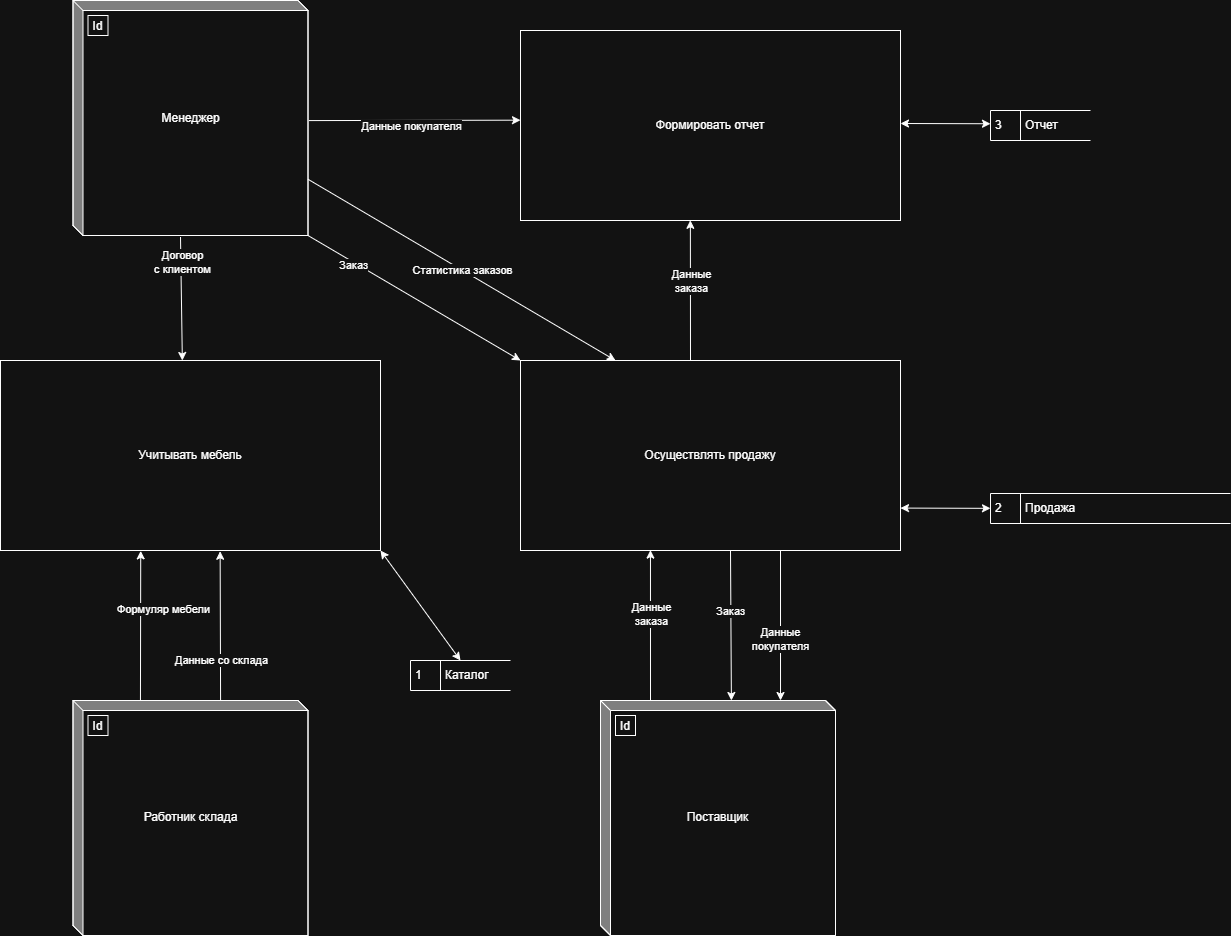

The diagram above was exported from draw.io. Its source (the exported page's mxGraphModel, read from the mxfile embedded in the PNG):
<mxGraphModel dx="1737" dy="937" grid="1" gridSize="10" guides="1" tooltips="1" connect="1" arrows="1" fold="1" page="1" pageScale="1" pageWidth="827" pageHeight="1169" math="0" shadow="0">
  <root>
    <mxCell id="0" />
    <mxCell id="1" parent="0" />
    <mxCell id="P_u5E4AfoL6q_LBC1WHC-1" value="Учитывать мебель" style="html=1;dashed=0;whiteSpace=wrap;" parent="1" vertex="1">
      <mxGeometry x="390" y="477" width="380" height="190" as="geometry" />
    </mxCell>
    <mxCell id="P_u5E4AfoL6q_LBC1WHC-2" value="Работник склада" style="html=1;dashed=0;whiteSpace=wrap;shape=mxgraph.dfd.externalEntity" parent="1" vertex="1">
      <mxGeometry x="462.5" y="817" width="235" height="235" as="geometry" />
    </mxCell>
    <mxCell id="P_u5E4AfoL6q_LBC1WHC-3" value="Id" style="autosize=1;part=1;resizable=0;strokeColor=inherit;fillColor=inherit;gradientColor=inherit;" parent="P_u5E4AfoL6q_LBC1WHC-2" vertex="1">
      <mxGeometry width="20" height="20" relative="1" as="geometry">
        <mxPoint x="15" y="15" as="offset" />
      </mxGeometry>
    </mxCell>
    <mxCell id="P_u5E4AfoL6q_LBC1WHC-4" value="Поставщик" style="html=1;dashed=0;whiteSpace=wrap;shape=mxgraph.dfd.externalEntity" parent="1" vertex="1">
      <mxGeometry x="990" y="817" width="235" height="235" as="geometry" />
    </mxCell>
    <mxCell id="P_u5E4AfoL6q_LBC1WHC-5" value="Id" style="autosize=1;part=1;resizable=0;strokeColor=inherit;fillColor=inherit;gradientColor=inherit;" parent="P_u5E4AfoL6q_LBC1WHC-4" vertex="1">
      <mxGeometry width="20" height="20" relative="1" as="geometry">
        <mxPoint x="15" y="15" as="offset" />
      </mxGeometry>
    </mxCell>
    <mxCell id="P_u5E4AfoL6q_LBC1WHC-6" value="Менеджер" style="html=1;dashed=0;whiteSpace=wrap;shape=mxgraph.dfd.externalEntity" parent="1" vertex="1">
      <mxGeometry x="462.5" y="117" width="235" height="235" as="geometry" />
    </mxCell>
    <mxCell id="P_u5E4AfoL6q_LBC1WHC-7" value="Id" style="autosize=1;part=1;resizable=0;strokeColor=inherit;fillColor=inherit;gradientColor=inherit;" parent="P_u5E4AfoL6q_LBC1WHC-6" vertex="1">
      <mxGeometry width="20" height="20" relative="1" as="geometry">
        <mxPoint x="15" y="15" as="offset" />
      </mxGeometry>
    </mxCell>
    <mxCell id="P_u5E4AfoL6q_LBC1WHC-8" value="" style="endArrow=classic;html=1;rounded=0;entryX=0;entryY=0.472;entryDx=0;entryDy=0;exitX=1.004;exitY=0.511;exitDx=0;exitDy=0;exitPerimeter=0;entryPerimeter=0;" parent="1" source="P_u5E4AfoL6q_LBC1WHC-6" target="P_u5E4AfoL6q_LBC1WHC-33" edge="1">
      <mxGeometry width="50" height="50" relative="1" as="geometry">
        <mxPoint x="964.3899999999998" y="308.03" as="sourcePoint" />
        <mxPoint x="735.6200000000002" y="306.9999999999998" as="targetPoint" />
      </mxGeometry>
    </mxCell>
    <mxCell id="P_u5E4AfoL6q_LBC1WHC-9" value="Данные покупателя" style="edgeLabel;html=1;align=center;verticalAlign=middle;resizable=0;points=[];" parent="P_u5E4AfoL6q_LBC1WHC-8" vertex="1" connectable="0">
      <mxGeometry x="0.2935" y="-1" relative="1" as="geometry">
        <mxPoint x="-35" y="4" as="offset" />
      </mxGeometry>
    </mxCell>
    <mxCell id="P_u5E4AfoL6q_LBC1WHC-10" value="" style="endArrow=classic;html=1;rounded=0;entryX=0.578;entryY=1.004;entryDx=0;entryDy=0;exitX=0.628;exitY=0;exitDx=0;exitDy=0;exitPerimeter=0;entryPerimeter=0;" parent="1" source="P_u5E4AfoL6q_LBC1WHC-2" target="P_u5E4AfoL6q_LBC1WHC-1" edge="1">
      <mxGeometry width="50" height="50" relative="1" as="geometry">
        <mxPoint x="570" y="787.25" as="sourcePoint" />
        <mxPoint x="754.6199999999999" y="787" as="targetPoint" />
      </mxGeometry>
    </mxCell>
    <mxCell id="P_u5E4AfoL6q_LBC1WHC-11" value="Данные со склада" style="edgeLabel;html=1;align=center;verticalAlign=middle;resizable=0;points=[];" parent="P_u5E4AfoL6q_LBC1WHC-10" vertex="1" connectable="0">
      <mxGeometry x="-0.0024" relative="1" as="geometry">
        <mxPoint y="34" as="offset" />
      </mxGeometry>
    </mxCell>
    <mxCell id="P_u5E4AfoL6q_LBC1WHC-16" value="" style="endArrow=classic;html=1;rounded=0;entryX=0.37;entryY=-0.008;entryDx=0;entryDy=0;exitX=0;exitY=0;exitDx=66.25;exitDy=235;exitPerimeter=0;entryPerimeter=0;" parent="1" edge="1">
      <mxGeometry width="50" height="50" relative="1" as="geometry">
        <mxPoint x="570" y="353.52" as="sourcePoint" />
        <mxPoint x="571.8499999999999" y="477" as="targetPoint" />
      </mxGeometry>
    </mxCell>
    <mxCell id="P_u5E4AfoL6q_LBC1WHC-17" value="Договор&lt;div&gt;с клиентом&lt;/div&gt;" style="edgeLabel;html=1;align=center;verticalAlign=middle;resizable=0;points=[];" parent="P_u5E4AfoL6q_LBC1WHC-16" vertex="1" connectable="0">
      <mxGeometry x="0.2935" y="-1" relative="1" as="geometry">
        <mxPoint x="1" y="-55" as="offset" />
      </mxGeometry>
    </mxCell>
    <mxCell id="P_u5E4AfoL6q_LBC1WHC-18" value="" style="endArrow=classic;html=1;rounded=0;entryX=0.25;entryY=0;entryDx=0;entryDy=0;exitX=0;exitY=0;exitDx=235.00000000000003;exitDy=178.75000000000003;exitPerimeter=0;" parent="1" source="P_u5E4AfoL6q_LBC1WHC-6" target="P_u5E4AfoL6q_LBC1WHC-32" edge="1">
      <mxGeometry width="50" height="50" relative="1" as="geometry">
        <mxPoint x="740" y="267.03" as="sourcePoint" />
        <mxPoint x="970" y="266.9950000000001" as="targetPoint" />
      </mxGeometry>
    </mxCell>
    <mxCell id="P_u5E4AfoL6q_LBC1WHC-19" value="Статистика заказов" style="edgeLabel;html=1;align=center;verticalAlign=middle;resizable=0;points=[];" parent="P_u5E4AfoL6q_LBC1WHC-18" vertex="1" connectable="0">
      <mxGeometry x="-0.0024" relative="1" as="geometry">
        <mxPoint as="offset" />
      </mxGeometry>
    </mxCell>
    <mxCell id="P_u5E4AfoL6q_LBC1WHC-20" value="" style="endArrow=classic;html=1;rounded=0;entryX=0.557;entryY=0;entryDx=0;entryDy=0;entryPerimeter=0;exitX=0.5;exitY=1;exitDx=0;exitDy=0;" parent="1" target="P_u5E4AfoL6q_LBC1WHC-4" edge="1">
      <mxGeometry width="50" height="50" relative="1" as="geometry">
        <mxPoint x="1120" y="667" as="sourcePoint" />
        <mxPoint x="1120.92" y="797" as="targetPoint" />
      </mxGeometry>
    </mxCell>
    <mxCell id="P_u5E4AfoL6q_LBC1WHC-21" value="Заказ" style="edgeLabel;html=1;align=center;verticalAlign=middle;resizable=0;points=[];" parent="P_u5E4AfoL6q_LBC1WHC-20" vertex="1" connectable="0">
      <mxGeometry x="-0.2098" y="-1" relative="1" as="geometry">
        <mxPoint as="offset" />
      </mxGeometry>
    </mxCell>
    <mxCell id="P_u5E4AfoL6q_LBC1WHC-22" value="" style="endArrow=classic;html=1;rounded=0;entryX=0.766;entryY=0;entryDx=0;entryDy=0;entryPerimeter=0;exitX=0.5;exitY=1;exitDx=0;exitDy=0;" parent="1" target="P_u5E4AfoL6q_LBC1WHC-4" edge="1">
      <mxGeometry width="50" height="50" relative="1" as="geometry">
        <mxPoint x="1170" y="667" as="sourcePoint" />
        <mxPoint x="1171" y="797" as="targetPoint" />
      </mxGeometry>
    </mxCell>
    <mxCell id="P_u5E4AfoL6q_LBC1WHC-23" value="Данные&lt;div&gt;покупателя&lt;/div&gt;" style="edgeLabel;html=1;align=center;verticalAlign=middle;resizable=0;points=[];" parent="P_u5E4AfoL6q_LBC1WHC-22" vertex="1" connectable="0">
      <mxGeometry x="-0.2098" y="-1" relative="1" as="geometry">
        <mxPoint y="28" as="offset" />
      </mxGeometry>
    </mxCell>
    <mxCell id="P_u5E4AfoL6q_LBC1WHC-24" value="" style="endArrow=classic;html=1;rounded=0;exitX=0.287;exitY=0;exitDx=0;exitDy=0;exitPerimeter=0;entryX=0.369;entryY=1.002;entryDx=0;entryDy=0;entryPerimeter=0;" parent="1" source="P_u5E4AfoL6q_LBC1WHC-2" target="P_u5E4AfoL6q_LBC1WHC-1" edge="1">
      <mxGeometry width="50" height="50" relative="1" as="geometry">
        <mxPoint x="944.7099999999998" y="776.6599999999999" as="sourcePoint" />
        <mxPoint x="531" y="670" as="targetPoint" />
      </mxGeometry>
    </mxCell>
    <mxCell id="P_u5E4AfoL6q_LBC1WHC-25" value="Формуляр мебели" style="edgeLabel;html=1;align=center;verticalAlign=middle;resizable=0;points=[];" parent="P_u5E4AfoL6q_LBC1WHC-24" vertex="1" connectable="0">
      <mxGeometry x="0.2274" y="2" relative="1" as="geometry">
        <mxPoint x="24" as="offset" />
      </mxGeometry>
    </mxCell>
    <mxCell id="P_u5E4AfoL6q_LBC1WHC-28" value="" style="endArrow=classic;html=1;rounded=0;entryX=0.342;entryY=0.998;entryDx=0;entryDy=0;entryPerimeter=0;exitX=0.213;exitY=-0.009;exitDx=0;exitDy=0;exitPerimeter=0;" parent="1" target="P_u5E4AfoL6q_LBC1WHC-32" edge="1">
      <mxGeometry width="50" height="50" relative="1" as="geometry">
        <mxPoint x="1039.9950000000003" y="817.0049999999998" as="sourcePoint" />
        <mxPoint x="1040.6600000000003" y="689.12" as="targetPoint" />
      </mxGeometry>
    </mxCell>
    <mxCell id="P_u5E4AfoL6q_LBC1WHC-29" value="Данные&lt;div&gt;заказа&lt;/div&gt;" style="edgeLabel;html=1;align=center;verticalAlign=middle;resizable=0;points=[];" parent="P_u5E4AfoL6q_LBC1WHC-28" vertex="1" connectable="0">
      <mxGeometry x="0.145" relative="1" as="geometry">
        <mxPoint as="offset" />
      </mxGeometry>
    </mxCell>
    <mxCell id="P_u5E4AfoL6q_LBC1WHC-32" value="Осуществлять продажу" style="html=1;dashed=0;whiteSpace=wrap;" parent="1" vertex="1">
      <mxGeometry x="910" y="477" width="380" height="190" as="geometry" />
    </mxCell>
    <mxCell id="P_u5E4AfoL6q_LBC1WHC-33" value="Формировать отчет" style="html=1;dashed=0;whiteSpace=wrap;" parent="1" vertex="1">
      <mxGeometry x="910" y="147" width="380" height="190" as="geometry" />
    </mxCell>
    <mxCell id="k0-xS2PmqSv0K2bcBYiV-1" value="1&amp;nbsp; &amp;nbsp; &amp;nbsp; &amp;nbsp;Каталог" style="html=1;dashed=0;whiteSpace=wrap;shape=mxgraph.dfd.dataStoreID;align=left;spacingLeft=3;points=[[0,0],[0.5,0],[1,0],[0,0.5],[1,0.5],[0,1],[0.5,1],[1,1]];" parent="1" vertex="1">
      <mxGeometry x="800" y="777" width="100" height="30" as="geometry" />
    </mxCell>
    <mxCell id="k0-xS2PmqSv0K2bcBYiV-2" value="" style="endArrow=classic;html=1;rounded=0;exitX=0.5;exitY=0;exitDx=0;exitDy=0;entryX=1;entryY=1;entryDx=0;entryDy=0;startArrow=classic;startFill=1;" parent="1" source="k0-xS2PmqSv0K2bcBYiV-1" target="P_u5E4AfoL6q_LBC1WHC-1" edge="1">
      <mxGeometry width="50" height="50" relative="1" as="geometry">
        <mxPoint x="740" y="767" as="sourcePoint" />
        <mxPoint x="790" y="717" as="targetPoint" />
      </mxGeometry>
    </mxCell>
    <mxCell id="zIAWX5EnRjpkXq1a2SAZ-1" value="2&amp;nbsp; &amp;nbsp; &amp;nbsp; &amp;nbsp;Продажа" style="html=1;dashed=0;whiteSpace=wrap;shape=mxgraph.dfd.dataStoreID;align=left;spacingLeft=3;points=[[0,0],[0.5,0],[1,0],[0,0.5],[1,0.5],[0,1],[0.5,1],[1,1]];" parent="1" vertex="1">
      <mxGeometry x="1380" y="610" width="240" height="30" as="geometry" />
    </mxCell>
    <mxCell id="zIAWX5EnRjpkXq1a2SAZ-10" value="" style="endArrow=classic;html=1;rounded=0;exitX=0.213;exitY=-0.009;exitDx=0;exitDy=0;exitPerimeter=0;entryX=0.447;entryY=0.999;entryDx=0;entryDy=0;entryPerimeter=0;" parent="1" target="P_u5E4AfoL6q_LBC1WHC-33" edge="1">
      <mxGeometry width="50" height="50" relative="1" as="geometry">
        <mxPoint x="1079.9950000000003" y="477.00499999999977" as="sourcePoint" />
        <mxPoint x="1080" y="340" as="targetPoint" />
      </mxGeometry>
    </mxCell>
    <mxCell id="zIAWX5EnRjpkXq1a2SAZ-11" value="Данные&lt;div&gt;заказа&lt;/div&gt;" style="edgeLabel;html=1;align=center;verticalAlign=middle;resizable=0;points=[];" parent="zIAWX5EnRjpkXq1a2SAZ-10" vertex="1" connectable="0">
      <mxGeometry x="0.145" relative="1" as="geometry">
        <mxPoint as="offset" />
      </mxGeometry>
    </mxCell>
    <mxCell id="0Sd3AbEjMpn_KhYQsP0S-1" value="" style="endArrow=classic;html=1;rounded=0;exitX=0;exitY=0.5;exitDx=0;exitDy=0;startArrow=classic;startFill=1;entryX=1;entryY=0.503;entryDx=0;entryDy=0;entryPerimeter=0;" parent="1" edge="1">
      <mxGeometry width="50" height="50" relative="1" as="geometry">
        <mxPoint x="1380" y="624.83" as="sourcePoint" />
        <mxPoint x="1290" y="624.58" as="targetPoint" />
      </mxGeometry>
    </mxCell>
    <mxCell id="SfzWLefr9xN6EyqaTdA2-1" value="3&amp;nbsp; &amp;nbsp; &amp;nbsp; &amp;nbsp;Отчет" style="html=1;dashed=0;whiteSpace=wrap;shape=mxgraph.dfd.dataStoreID;align=left;spacingLeft=3;points=[[0,0],[0.5,0],[1,0],[0,0.5],[1,0.5],[0,1],[0.5,1],[1,1]];" parent="1" vertex="1">
      <mxGeometry x="1380" y="227" width="100" height="30" as="geometry" />
    </mxCell>
    <mxCell id="SfzWLefr9xN6EyqaTdA2-2" value="" style="endArrow=classic;html=1;rounded=0;exitX=0;exitY=0.5;exitDx=0;exitDy=0;startArrow=classic;startFill=1;entryX=1;entryY=0.503;entryDx=0;entryDy=0;entryPerimeter=0;" parent="1" edge="1">
      <mxGeometry width="50" height="50" relative="1" as="geometry">
        <mxPoint x="1380" y="240.25000000000006" as="sourcePoint" />
        <mxPoint x="1290" y="240.00000000000006" as="targetPoint" />
      </mxGeometry>
    </mxCell>
    <mxCell id="SfzWLefr9xN6EyqaTdA2-3" value="" style="endArrow=classic;html=1;rounded=0;exitX=1;exitY=1;exitDx=0;exitDy=0;exitPerimeter=0;entryX=0;entryY=0;entryDx=0;entryDy=0;" parent="1" source="P_u5E4AfoL6q_LBC1WHC-6" target="P_u5E4AfoL6q_LBC1WHC-32" edge="1">
      <mxGeometry width="50" height="50" relative="1" as="geometry">
        <mxPoint x="970" y="570" as="sourcePoint" />
        <mxPoint x="710" y="400" as="targetPoint" />
      </mxGeometry>
    </mxCell>
    <mxCell id="SfzWLefr9xN6EyqaTdA2-4" value="Заказ" style="edgeLabel;html=1;align=center;verticalAlign=middle;resizable=0;points=[];" parent="SfzWLefr9xN6EyqaTdA2-3" vertex="1" connectable="0">
      <mxGeometry x="-0.5683" y="-2" relative="1" as="geometry">
        <mxPoint as="offset" />
      </mxGeometry>
    </mxCell>
  </root>
</mxGraphModel>